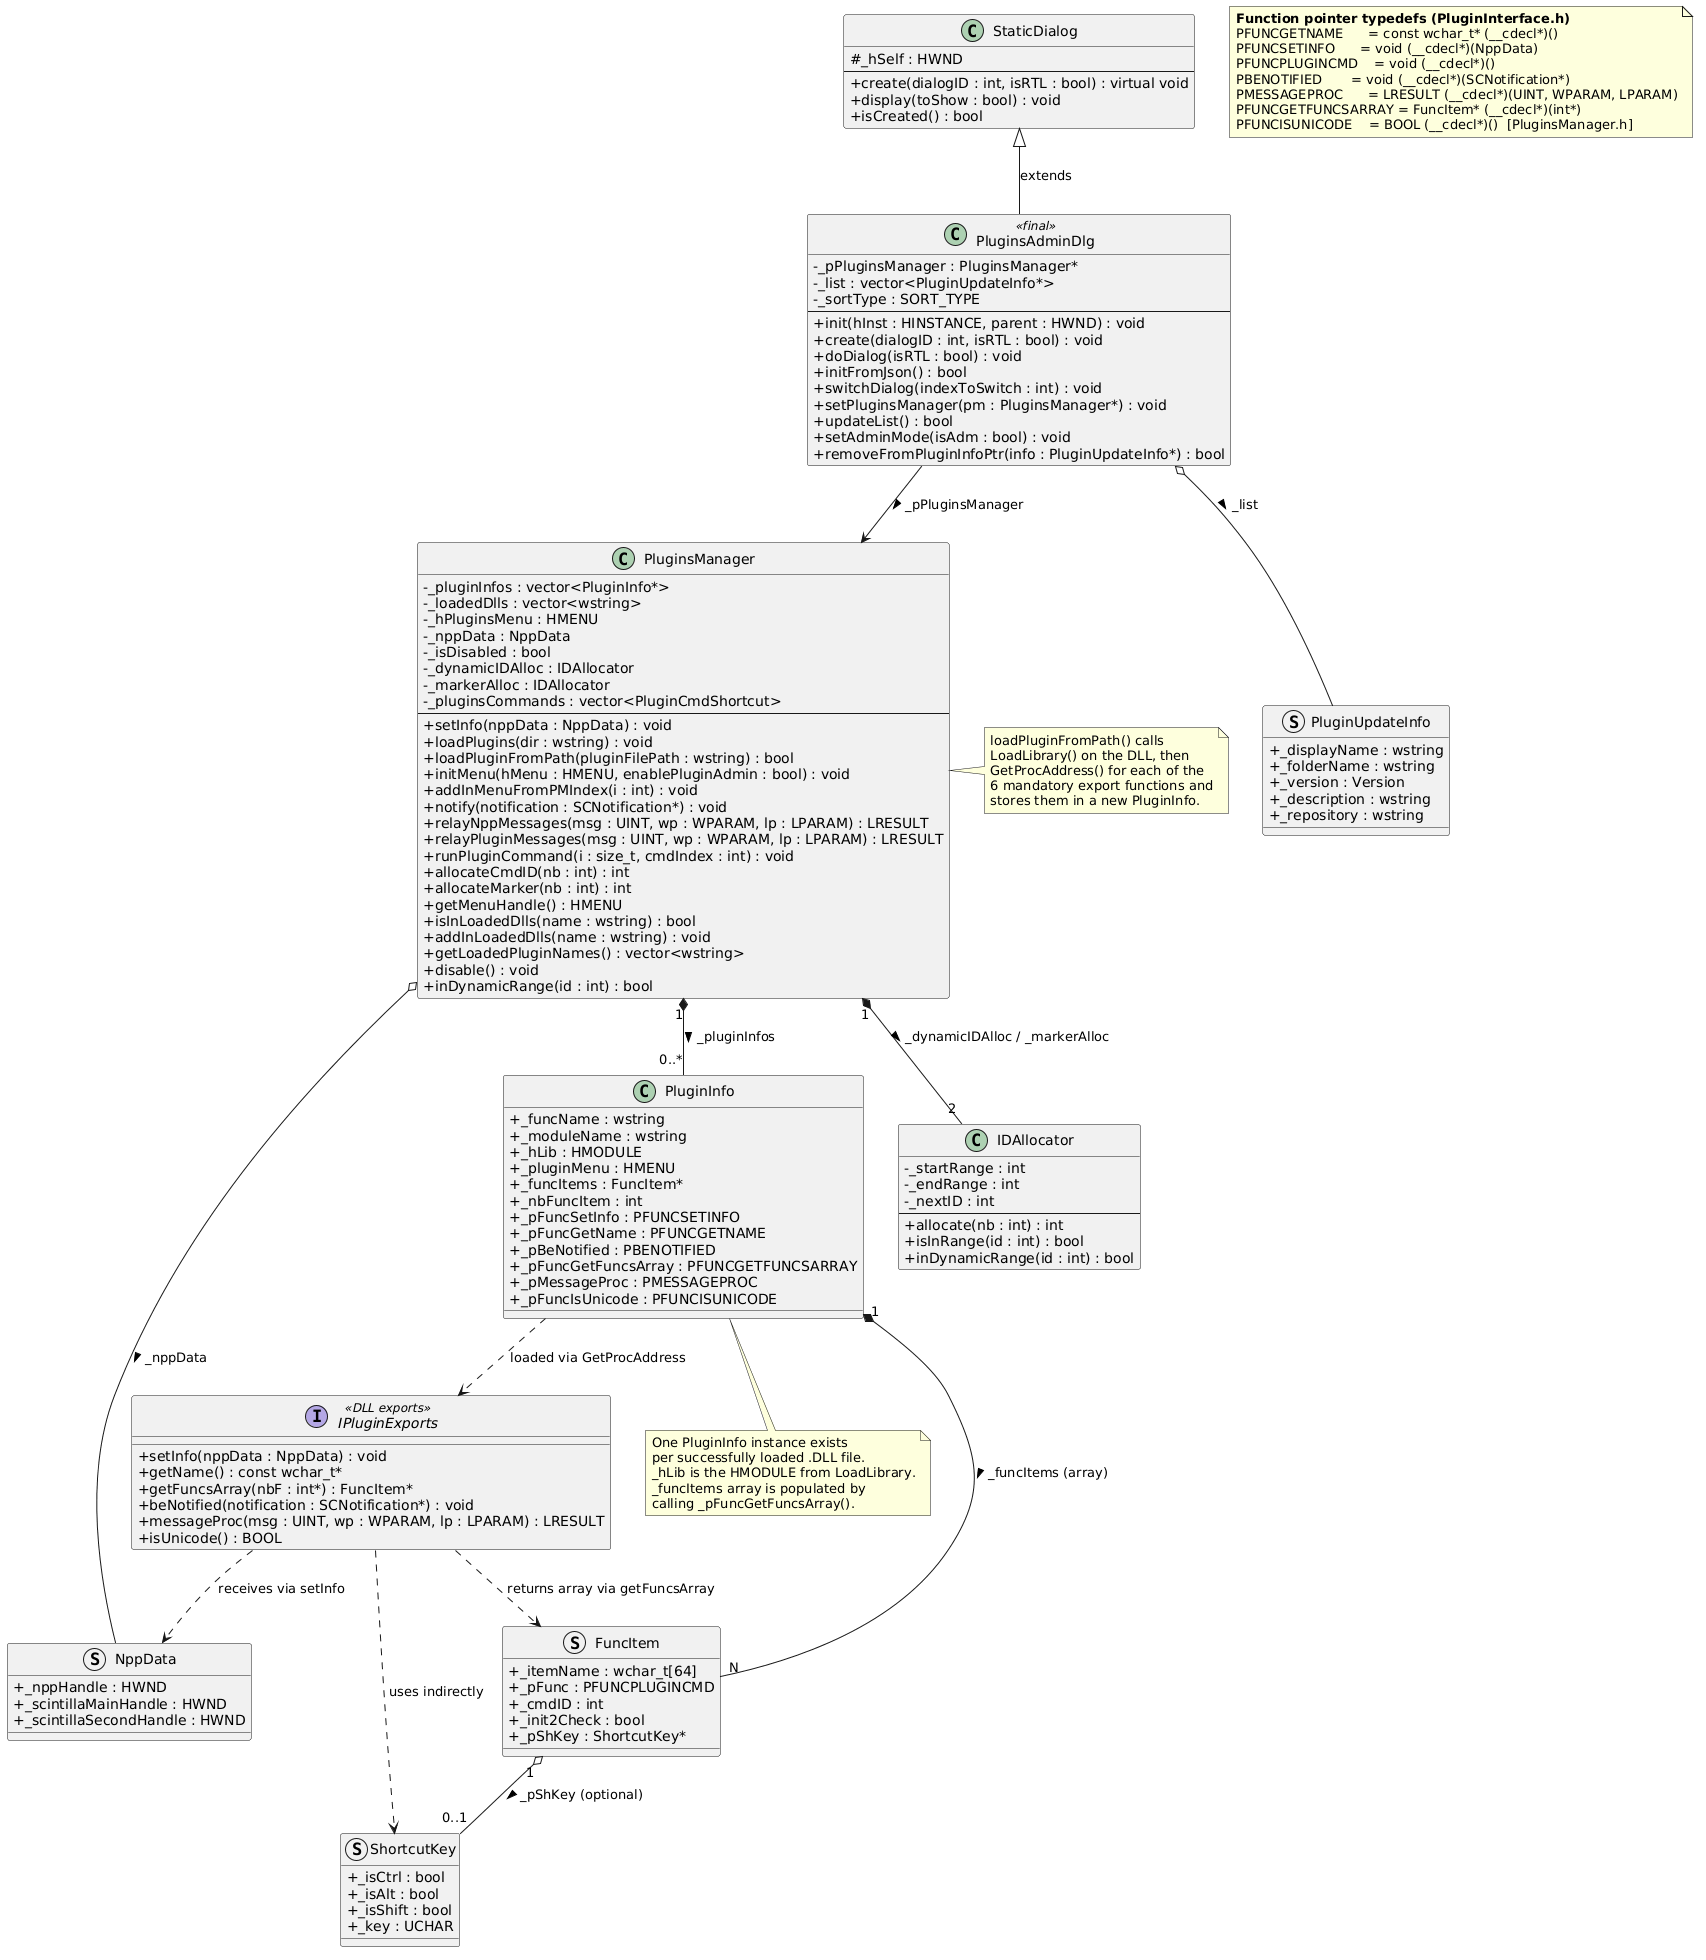

The diagram above was rendered by PlantUML. Its source (embedded in the PNG):
@startuml
skinparam classAttributeIconSize 0

' ─── Typedefs from PluginInterface.h ─────────────────────────────
note as Typedefs
  <b>Function pointer typedefs (PluginInterface.h)</b>
  PFUNCGETNAME      = const wchar_t* (__cdecl*)()
  PFUNCSETINFO      = void (__cdecl*)(NppData)
  PFUNCPLUGINCMD    = void (__cdecl*)()
  PBENOTIFIED       = void (__cdecl*)(SCNotification*)
  PMESSAGEPROC      = LRESULT (__cdecl*)(UINT, WPARAM, LPARAM)
  PFUNCGETFUNCSARRAY = FuncItem* (__cdecl*)(int*)
  PFUNCISUNICODE    = BOOL (__cdecl*)()  [PluginsManager.h]
end note

' ─── PluginInterface.h structs ───────────────────────────────────
struct NppData {
  + _nppHandle : HWND
  + _scintillaMainHandle : HWND
  + _scintillaSecondHandle : HWND
}

struct ShortcutKey {
  + _isCtrl : bool
  + _isAlt : bool
  + _isShift : bool
  + _key : UCHAR
}

struct FuncItem {
  + _itemName : wchar_t[64]
  + _pFunc : PFUNCPLUGINCMD
  + _cmdID : int
  + _init2Check : bool
  + _pShKey : ShortcutKey*
}

' ─── Mandatory exports every plugin DLL must provide ─────────────
interface IPluginExports <<DLL exports>> {
  + setInfo(nppData : NppData) : void
  + getName() : const wchar_t*
  + getFuncsArray(nbF : int*) : FuncItem*
  + beNotified(notification : SCNotification*) : void
  + messageProc(msg : UINT, wp : WPARAM, lp : LPARAM) : LRESULT
  + isUnicode() : BOOL
}

' ─── PluginInfo (one per loaded DLL) ─────────────────────────────
class PluginInfo {
  + _funcName : wstring
  + _moduleName : wstring
  + _hLib : HMODULE
  + _pluginMenu : HMENU
  + _funcItems : FuncItem*
  + _nbFuncItem : int
  + _pFuncSetInfo : PFUNCSETINFO
  + _pFuncGetName : PFUNCGETNAME
  + _pBeNotified : PBENOTIFIED
  + _pFuncGetFuncsArray : PFUNCGETFUNCSARRAY
  + _pMessageProc : PMESSAGEPROC
  + _pFuncIsUnicode : PFUNCISUNICODE
}

' ─── IDAllocator (used inside PluginsManager) ────────────────────
class IDAllocator {
  - _startRange : int
  - _endRange : int
  - _nextID : int
  --
  + allocate(nb : int) : int
  + isInRange(id : int) : bool
  + inDynamicRange(id : int) : bool
}

' ─── PluginsManager ──────────────────────────────────────────────
class PluginsManager {
  - _pluginInfos : vector<PluginInfo*>
  - _loadedDlls : vector<wstring>
  - _hPluginsMenu : HMENU
  - _nppData : NppData
  - _isDisabled : bool
  - _dynamicIDAlloc : IDAllocator
  - _markerAlloc : IDAllocator
  - _pluginsCommands : vector<PluginCmdShortcut>
  --
  + setInfo(nppData : NppData) : void
  + loadPlugins(dir : wstring) : void
  + loadPluginFromPath(pluginFilePath : wstring) : bool
  + initMenu(hMenu : HMENU, enablePluginAdmin : bool) : void
  + addInMenuFromPMIndex(i : int) : void
  + notify(notification : SCNotification*) : void
  + relayNppMessages(msg : UINT, wp : WPARAM, lp : LPARAM) : LRESULT
  + relayPluginMessages(msg : UINT, wp : WPARAM, lp : LPARAM) : LRESULT
  + runPluginCommand(i : size_t, cmdIndex : int) : void
  + allocateCmdID(nb : int) : int
  + allocateMarker(nb : int) : int
  + getMenuHandle() : HMENU
  + isInLoadedDlls(name : wstring) : bool
  + addInLoadedDlls(name : wstring) : void
  + getLoadedPluginNames() : vector<wstring>
  + disable() : void
  + inDynamicRange(id : int) : bool
}

' ─── PluginsAdminDlg (StaticDialog subclass) ─────────────────────
class StaticDialog {
  # _hSelf : HWND
  --
  + create(dialogID : int, isRTL : bool) : virtual void
  + display(toShow : bool) : void
  + isCreated() : bool
}

class PluginsAdminDlg <<final>> {
  - _pPluginsManager : PluginsManager*
  - _list : vector<PluginUpdateInfo*>
  - _sortType : SORT_TYPE
  --
  + init(hInst : HINSTANCE, parent : HWND) : void
  + create(dialogID : int, isRTL : bool) : void
  + doDialog(isRTL : bool) : void
  + initFromJson() : bool
  + switchDialog(indexToSwitch : int) : void
  + setPluginsManager(pm : PluginsManager*) : void
  + updateList() : bool
  + setAdminMode(isAdm : bool) : void
  + removeFromPluginInfoPtr(info : PluginUpdateInfo*) : bool
}

' ─── PluginUpdateInfo (used by PluginsAdminDlg) ──────────────────
struct PluginUpdateInfo {
  + _displayName : wstring
  + _folderName : wstring
  + _version : Version
  + _description : wstring
  + _repository : wstring
}

' ─── Relationships ───────────────────────────────────────────────
FuncItem "1" o-- "0..1" ShortcutKey         : _pShKey (optional) >

IPluginExports ..> NppData                  : receives via setInfo
IPluginExports ..> FuncItem                 : returns array via getFuncsArray
IPluginExports ..> ShortcutKey              : uses indirectly

PluginInfo "1" *-- "N" FuncItem             : _funcItems (array) >
PluginInfo ..> IPluginExports               : loaded via GetProcAddress

PluginsManager "1" *-- "0..*" PluginInfo    : _pluginInfos >
PluginsManager "1" *-- "2" IDAllocator      : _dynamicIDAlloc / _markerAlloc >
PluginsManager o-- NppData                  : _nppData >

StaticDialog <|-- PluginsAdminDlg           : extends
PluginsAdminDlg --> PluginsManager          : _pPluginsManager >
PluginsAdminDlg o-- PluginUpdateInfo        : _list >

note right of PluginsManager
  loadPluginFromPath() calls
  LoadLibrary() on the DLL, then
  GetProcAddress() for each of the
  6 mandatory export functions and
  stores them in a new PluginInfo.
end note

note bottom of PluginInfo
  One PluginInfo instance exists
  per successfully loaded .DLL file.
  _hLib is the HMODULE from LoadLibrary.
  _funcItems array is populated by
  calling _pFuncGetFuncsArray().
end note
@enduml